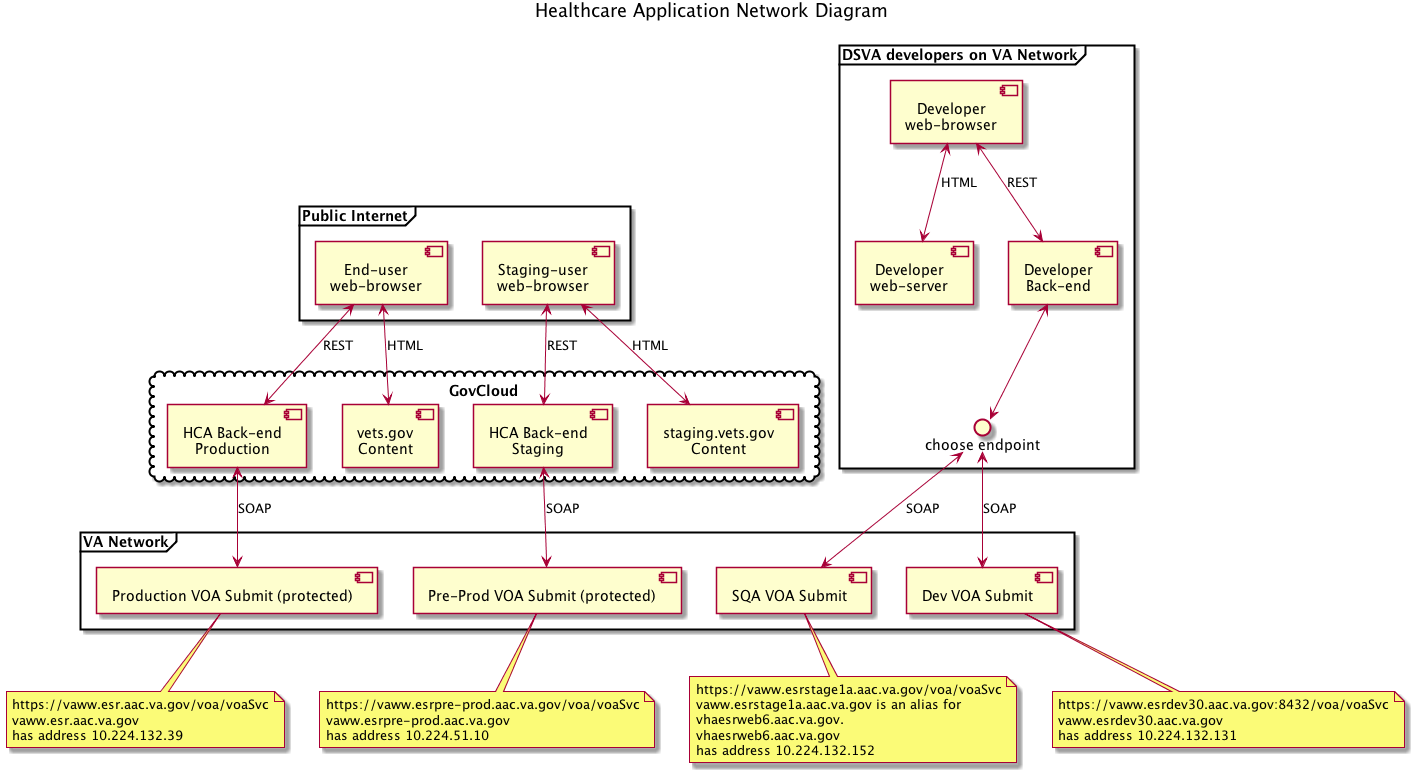

The diagram above was rendered by PlantUML. Its source (embedded in the PNG):
@startuml

title Healthcare Application Network Diagram
skinparam componentStyle uml2

frame "Public Internet" {
  [End-user\nweb-browser] as user
  [Staging-user\nweb-browser] as tester
}

cloud "GovCloud" {
  [vets.gov\nContent] as vets_prod_html
  [staging.vets.gov\nContent] as vets_sqa_html
  [HCA Back-end\nStaging] as hca_sqa_rest
  [HCA Back-end\nProduction] as hca_prod_rest
}

frame "VA Network" {
  [Pre-Prod VOA Submit (protected)] as es_preprod_soap
  [Production VOA Submit (protected)] as es_prod_soap
  [Dev VOA Submit] as es_dev_soap
  [SQA VOA Submit] as es_sqa_soap
}

note right of es_sqa_soap
https://vaww.esrstage1a.aac.va.gov/voa/voaSvc
vaww.esrstage1a.aac.va.gov is an alias for
vhaesrweb6.aac.va.gov.
vhaesrweb6.aac.va.gov
has address 10.224.132.152
end note

note right of es_preprod_soap
https://vaww.esrpre-prod.aac.va.gov/voa/voaSvc
vaww.esrpre-prod.aac.va.gov
has address 10.224.51.10
end note

note right of es_prod_soap
https://vaww.esr.aac.va.gov/voa/voaSvc
vaww.esr.aac.va.gov
has address 10.224.132.39
end note

note right of es_dev_soap
https://vaww.esrdev30.aac.va.gov:8432/voa/voaSvc
vaww.esrdev30.aac.va.gov
has address 10.224.132.131
end note

frame "DSVA developers on VA Network" {
  [Developer\nweb-browser] as devuser
  [Developer\nweb-server] as devui
  [Developer\nBack-end] as devbe
  () "choose endpoint" as choose
}

user <--> vets_prod_html : HTML
user <--> hca_prod_rest : REST
hca_prod_rest <--> es_prod_soap : SOAP

tester <--> vets_sqa_html : HTML
tester <--> hca_sqa_rest : REST
hca_sqa_rest <--> es_preprod_soap : SOAP

devuser <--> devui : HTML
devuser <--> devbe : REST
devbe <--> choose
choose <--> es_dev_soap : SOAP
choose <--> es_sqa_soap : SOAP

@enduml